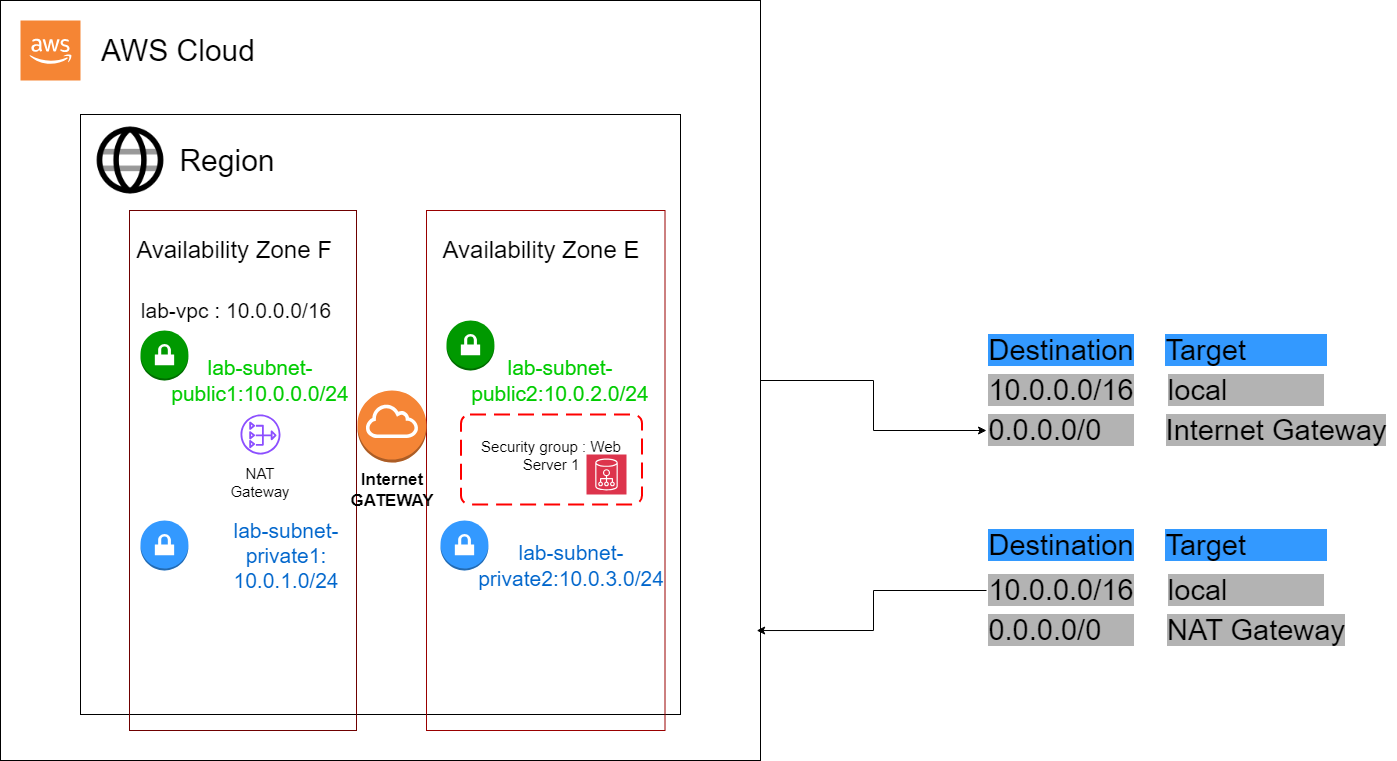

The diagram above was exported from draw.io. Its source (the exported page's mxGraphModel, read from the mxfile embedded in the PNG):
<mxGraphModel dx="2049" dy="1114" grid="1" gridSize="10" guides="1" tooltips="1" connect="1" arrows="1" fold="1" page="1" pageScale="1" pageWidth="827" pageHeight="1169" background="none" math="0" shadow="0">
  <root>
    <mxCell id="0" />
    <mxCell id="1" parent="0" />
    <mxCell id="MbS3ka-xPvPiV293hLtg-27" style="edgeStyle=orthogonalEdgeStyle;rounded=0;orthogonalLoop=1;jettySize=auto;html=1;" edge="1" parent="1" source="MbS3ka-xPvPiV293hLtg-1" target="MbS3ka-xPvPiV293hLtg-37">
      <mxGeometry relative="1" as="geometry">
        <mxPoint x="950" y="570" as="targetPoint" />
      </mxGeometry>
    </mxCell>
    <mxCell id="MbS3ka-xPvPiV293hLtg-1" value="" style="whiteSpace=wrap;html=1;aspect=fixed;" vertex="1" parent="1">
      <mxGeometry x="34" y="170" width="760" height="760" as="geometry" />
    </mxCell>
    <mxCell id="MbS3ka-xPvPiV293hLtg-2" value="" style="whiteSpace=wrap;html=1;aspect=fixed;" vertex="1" parent="1">
      <mxGeometry x="114" y="284" width="600" height="600" as="geometry" />
    </mxCell>
    <mxCell id="MbS3ka-xPvPiV293hLtg-3" value="" style="outlineConnect=0;dashed=0;verticalLabelPosition=bottom;verticalAlign=top;align=center;html=1;shape=mxgraph.aws3.cloud_2;fillColor=#F58534;gradientColor=none;" vertex="1" parent="1">
      <mxGeometry x="54" y="190" width="60" height="60" as="geometry" />
    </mxCell>
    <mxCell id="MbS3ka-xPvPiV293hLtg-11" value="&lt;span style=&quot;font-size: 30px;&quot;&gt;AWS Cloud&lt;/span&gt;" style="text;html=1;strokeColor=none;fillColor=none;align=center;verticalAlign=middle;whiteSpace=wrap;rounded=0;" vertex="1" parent="1">
      <mxGeometry x="114" y="190" width="196" height="60" as="geometry" />
    </mxCell>
    <mxCell id="MbS3ka-xPvPiV293hLtg-12" value="&lt;span style=&quot;font-size: 30px;&quot;&gt;Region&lt;/span&gt;" style="text;html=1;strokeColor=none;fillColor=none;align=center;verticalAlign=middle;whiteSpace=wrap;rounded=0;" vertex="1" parent="1">
      <mxGeometry x="163" y="300" width="196" height="60" as="geometry" />
    </mxCell>
    <mxCell id="MbS3ka-xPvPiV293hLtg-13" value="&lt;span style=&quot;font-size: 24px;&quot;&gt;Availability Zone F&lt;/span&gt;" style="text;html=1;strokeColor=none;fillColor=none;align=center;verticalAlign=middle;whiteSpace=wrap;rounded=0;" vertex="1" parent="1">
      <mxGeometry x="163" y="390" width="210" height="60" as="geometry" />
    </mxCell>
    <mxCell id="MbS3ka-xPvPiV293hLtg-14" value="&lt;span style=&quot;font-size: 24px;&quot;&gt;Availability Zone E&lt;/span&gt;" style="text;html=1;strokeColor=none;fillColor=none;align=center;verticalAlign=middle;whiteSpace=wrap;rounded=0;" vertex="1" parent="1">
      <mxGeometry x="470" y="390" width="210" height="60" as="geometry" />
    </mxCell>
    <mxCell id="MbS3ka-xPvPiV293hLtg-15" value="&lt;font style=&quot;font-size: 21px;&quot;&gt;lab-vpc : 10.0.0.0/16&lt;/font&gt;" style="text;html=1;strokeColor=none;fillColor=none;align=center;verticalAlign=middle;whiteSpace=wrap;rounded=0;" vertex="1" parent="1">
      <mxGeometry x="150" y="450" width="240" height="60" as="geometry" />
    </mxCell>
    <mxCell id="MbS3ka-xPvPiV293hLtg-16" value="&lt;font style=&quot;font-size: 21px;&quot;&gt;lab-subnet-public1:10.0.0.0/24&lt;/font&gt;" style="text;html=1;strokeColor=none;fillColor=none;align=center;verticalAlign=middle;whiteSpace=wrap;rounded=0;fontColor=#00CC00;" vertex="1" parent="1">
      <mxGeometry x="174" y="520" width="240" height="60" as="geometry" />
    </mxCell>
    <mxCell id="MbS3ka-xPvPiV293hLtg-17" value="&lt;font style=&quot;font-size: 21px;&quot;&gt;lab-subnet-private1: 10.0.1.0/24&lt;/font&gt;" style="text;html=1;strokeColor=none;fillColor=none;align=center;verticalAlign=middle;whiteSpace=wrap;rounded=0;fontColor=#0066CC;" vertex="1" parent="1">
      <mxGeometry x="230" y="690" width="180" height="70" as="geometry" />
    </mxCell>
    <mxCell id="MbS3ka-xPvPiV293hLtg-18" value="&lt;font style=&quot;font-size: 21px;&quot;&gt;lab-subnet-public2:10.0.2.0/24&lt;/font&gt;" style="text;html=1;strokeColor=none;fillColor=none;align=center;verticalAlign=middle;whiteSpace=wrap;rounded=0;fontColor=#00CC00;" vertex="1" parent="1">
      <mxGeometry x="474" y="520" width="240" height="60" as="geometry" />
    </mxCell>
    <mxCell id="MbS3ka-xPvPiV293hLtg-19" value="&lt;font color=&quot;#0066cc&quot; style=&quot;font-size: 21px;&quot;&gt;lab-subnet-private2:10.0.3.0/24&lt;/font&gt;" style="text;html=1;strokeColor=none;fillColor=none;align=center;verticalAlign=middle;whiteSpace=wrap;rounded=0;" vertex="1" parent="1">
      <mxGeometry x="550" y="690" width="110" height="90" as="geometry" />
    </mxCell>
    <mxCell id="MbS3ka-xPvPiV293hLtg-20" value="" style="whiteSpace=wrap;html=1;fillColor=none;fontColor=#ffffff;strokeColor=#6F0000;" vertex="1" parent="1">
      <mxGeometry x="163" y="380" width="227" height="520" as="geometry" />
    </mxCell>
    <mxCell id="MbS3ka-xPvPiV293hLtg-21" value="" style="whiteSpace=wrap;html=1;fillColor=none;fontColor=#ffffff;strokeColor=#990000;" vertex="1" parent="1">
      <mxGeometry x="460" y="380" width="238.5" height="520" as="geometry" />
    </mxCell>
    <mxCell id="MbS3ka-xPvPiV293hLtg-23" value="" style="outlineConnect=0;dashed=0;verticalLabelPosition=bottom;verticalAlign=top;align=center;html=1;shape=mxgraph.aws3.vpn_gateway;fillColor=#009900;gradientColor=none;aspect=fixed;" vertex="1" parent="1">
      <mxGeometry x="174" y="500" width="47.91" height="50" as="geometry" />
    </mxCell>
    <mxCell id="MbS3ka-xPvPiV293hLtg-24" value="" style="outlineConnect=0;dashed=0;verticalLabelPosition=bottom;verticalAlign=top;align=center;html=1;shape=mxgraph.aws3.vpn_gateway;fillColor=#3399FF;gradientColor=none;aspect=fixed;" vertex="1" parent="1">
      <mxGeometry x="174" y="690" width="47.91" height="50" as="geometry" />
    </mxCell>
    <mxCell id="MbS3ka-xPvPiV293hLtg-25" value="" style="outlineConnect=0;dashed=0;verticalLabelPosition=bottom;verticalAlign=top;align=center;html=1;shape=mxgraph.aws3.vpn_gateway;fillColor=#009900;gradientColor=none;aspect=fixed;" vertex="1" parent="1">
      <mxGeometry x="480" y="490" width="47.91" height="50" as="geometry" />
    </mxCell>
    <mxCell id="MbS3ka-xPvPiV293hLtg-26" value="" style="outlineConnect=0;dashed=0;verticalLabelPosition=bottom;verticalAlign=top;align=center;html=1;shape=mxgraph.aws3.vpn_gateway;fillColor=#3399FF;gradientColor=none;aspect=fixed;" vertex="1" parent="1">
      <mxGeometry x="474" y="690" width="47.91" height="50" as="geometry" />
    </mxCell>
    <mxCell id="MbS3ka-xPvPiV293hLtg-29" value="" style="shape=image;html=1;verticalAlign=top;verticalLabelPosition=bottom;labelBackgroundColor=#ffffff;imageAspect=0;aspect=fixed;image=https://cdn4.iconfinder.com/data/icons/geosm-e-commerce/18/globe-128.png" vertex="1" parent="1">
      <mxGeometry x="114" y="280" width="100" height="100" as="geometry" />
    </mxCell>
    <mxCell id="MbS3ka-xPvPiV293hLtg-30" value="" style="outlineConnect=0;dashed=0;verticalLabelPosition=bottom;verticalAlign=top;align=center;html=1;shape=mxgraph.aws3.internet_gateway;fillColor=#F58536;gradientColor=none;" vertex="1" parent="1">
      <mxGeometry x="391" y="560" width="69" height="72" as="geometry" />
    </mxCell>
    <mxCell id="MbS3ka-xPvPiV293hLtg-31" value="Internet&lt;br style=&quot;font-size: 17px;&quot;&gt;GATEWAY" style="text;html=1;strokeColor=none;fillColor=none;align=center;verticalAlign=middle;whiteSpace=wrap;rounded=0;fontSize=17;fontStyle=1" vertex="1" parent="1">
      <mxGeometry x="370.5" y="640" width="110" height="40" as="geometry" />
    </mxCell>
    <mxCell id="MbS3ka-xPvPiV293hLtg-32" value="&lt;font style=&quot;font-size: 29px; background-color: rgb(51, 153, 255);&quot;&gt;Destination&lt;/font&gt;" style="text;html=1;strokeColor=none;fillColor=none;align=center;verticalAlign=middle;whiteSpace=wrap;rounded=0;" vertex="1" parent="1">
      <mxGeometry x="1020" y="470" width="150" height="100" as="geometry" />
    </mxCell>
    <mxCell id="MbS3ka-xPvPiV293hLtg-33" value="&lt;span style=&quot;font-size: 29px; background-color: rgb(51, 153, 255);&quot;&gt;Target&amp;nbsp; &amp;nbsp; &amp;nbsp; &amp;nbsp; &amp;nbsp;&amp;nbsp;&lt;/span&gt;" style="text;html=1;strokeColor=none;fillColor=none;align=center;verticalAlign=middle;whiteSpace=wrap;rounded=0;" vertex="1" parent="1">
      <mxGeometry x="1180" y="470" width="200" height="100" as="geometry" />
    </mxCell>
    <mxCell id="MbS3ka-xPvPiV293hLtg-34" value="&lt;font style=&quot;font-size: 29px; background-color: rgb(179, 179, 179);&quot;&gt;10.0.0.0/16&lt;/font&gt;" style="text;html=1;strokeColor=none;fillColor=none;align=center;verticalAlign=middle;whiteSpace=wrap;rounded=0;" vertex="1" parent="1">
      <mxGeometry x="1020" y="510" width="150" height="100" as="geometry" />
    </mxCell>
    <mxCell id="MbS3ka-xPvPiV293hLtg-36" value="&lt;font style=&quot;font-size: 29px; background-color: rgb(179, 179, 179);&quot;&gt;local&amp;nbsp; &amp;nbsp; &amp;nbsp; &amp;nbsp; &amp;nbsp; &amp;nbsp;&amp;nbsp;&lt;/font&gt;" style="text;html=1;strokeColor=none;fillColor=none;align=center;verticalAlign=middle;whiteSpace=wrap;rounded=0;" vertex="1" parent="1">
      <mxGeometry x="1195" y="510" width="170" height="100" as="geometry" />
    </mxCell>
    <mxCell id="MbS3ka-xPvPiV293hLtg-37" value="&lt;font style=&quot;font-size: 29px; background-color: rgb(179, 179, 179);&quot;&gt;0.0.0.0/0&amp;nbsp; &amp;nbsp;&amp;nbsp;&lt;/font&gt;" style="text;html=1;strokeColor=none;fillColor=none;align=center;verticalAlign=middle;whiteSpace=wrap;rounded=0;" vertex="1" parent="1">
      <mxGeometry x="1020" y="550" width="150" height="100" as="geometry" />
    </mxCell>
    <mxCell id="MbS3ka-xPvPiV293hLtg-38" value="&lt;font style=&quot;font-size: 29px; background-color: rgb(179, 179, 179);&quot;&gt;Internet Gateway&lt;/font&gt;" style="text;html=1;strokeColor=none;fillColor=none;align=center;verticalAlign=middle;whiteSpace=wrap;rounded=0;" vertex="1" parent="1">
      <mxGeometry x="1190" y="550" width="240" height="100" as="geometry" />
    </mxCell>
    <mxCell id="MbS3ka-xPvPiV293hLtg-39" value="&lt;font style=&quot;font-size: 29px; background-color: rgb(51, 153, 255);&quot;&gt;Destination&lt;/font&gt;" style="text;html=1;strokeColor=none;fillColor=none;align=center;verticalAlign=middle;whiteSpace=wrap;rounded=0;" vertex="1" parent="1">
      <mxGeometry x="1020" y="665" width="150" height="100" as="geometry" />
    </mxCell>
    <mxCell id="MbS3ka-xPvPiV293hLtg-40" value="&lt;span style=&quot;font-size: 29px; background-color: rgb(51, 153, 255);&quot;&gt;Target&amp;nbsp; &amp;nbsp; &amp;nbsp; &amp;nbsp; &amp;nbsp;&amp;nbsp;&lt;/span&gt;" style="text;html=1;strokeColor=none;fillColor=none;align=center;verticalAlign=middle;whiteSpace=wrap;rounded=0;" vertex="1" parent="1">
      <mxGeometry x="1180" y="665" width="200" height="100" as="geometry" />
    </mxCell>
    <mxCell id="MbS3ka-xPvPiV293hLtg-45" style="edgeStyle=orthogonalEdgeStyle;rounded=0;orthogonalLoop=1;jettySize=auto;html=1;entryX=0.995;entryY=0.829;entryDx=0;entryDy=0;entryPerimeter=0;" edge="1" parent="1" source="MbS3ka-xPvPiV293hLtg-41" target="MbS3ka-xPvPiV293hLtg-1">
      <mxGeometry relative="1" as="geometry">
        <mxPoint x="950" y="760" as="targetPoint" />
      </mxGeometry>
    </mxCell>
    <mxCell id="MbS3ka-xPvPiV293hLtg-41" value="&lt;font style=&quot;font-size: 29px; background-color: rgb(179, 179, 179);&quot;&gt;10.0.0.0/16&lt;/font&gt;" style="text;html=1;strokeColor=none;fillColor=none;align=center;verticalAlign=middle;whiteSpace=wrap;rounded=0;" vertex="1" parent="1">
      <mxGeometry x="1020" y="710" width="150" height="100" as="geometry" />
    </mxCell>
    <mxCell id="MbS3ka-xPvPiV293hLtg-42" value="&lt;font style=&quot;font-size: 29px; background-color: rgb(179, 179, 179);&quot;&gt;local&amp;nbsp; &amp;nbsp; &amp;nbsp; &amp;nbsp; &amp;nbsp; &amp;nbsp;&amp;nbsp;&lt;/font&gt;" style="text;html=1;strokeColor=none;fillColor=none;align=center;verticalAlign=middle;whiteSpace=wrap;rounded=0;" vertex="1" parent="1">
      <mxGeometry x="1195" y="710" width="170" height="100" as="geometry" />
    </mxCell>
    <mxCell id="MbS3ka-xPvPiV293hLtg-43" value="&lt;font style=&quot;font-size: 29px; background-color: rgb(179, 179, 179);&quot;&gt;0.0.0.0/0&amp;nbsp; &amp;nbsp;&amp;nbsp;&lt;/font&gt;" style="text;html=1;strokeColor=none;fillColor=none;align=center;verticalAlign=middle;whiteSpace=wrap;rounded=0;" vertex="1" parent="1">
      <mxGeometry x="1020" y="750" width="150" height="100" as="geometry" />
    </mxCell>
    <mxCell id="MbS3ka-xPvPiV293hLtg-44" value="&lt;font style=&quot;font-size: 29px; background-color: rgb(179, 179, 179);&quot;&gt;NAT Gateway&lt;/font&gt;" style="text;html=1;strokeColor=none;fillColor=none;align=center;verticalAlign=middle;whiteSpace=wrap;rounded=0;" vertex="1" parent="1">
      <mxGeometry x="1170" y="750" width="240" height="100" as="geometry" />
    </mxCell>
    <mxCell id="MbS3ka-xPvPiV293hLtg-46" value="NAT Gateway" style="text;html=1;strokeColor=none;fillColor=none;align=center;verticalAlign=middle;whiteSpace=wrap;rounded=0;fontSize=15;" vertex="1" parent="1">
      <mxGeometry x="254" y="632" width="80" height="40" as="geometry" />
    </mxCell>
    <mxCell id="MbS3ka-xPvPiV293hLtg-47" value="Security group : Web Server 1" style="text;html=1;strokeColor=none;fillColor=none;align=center;verticalAlign=middle;whiteSpace=wrap;rounded=0;fontSize=15;" vertex="1" parent="1">
      <mxGeometry x="510" y="600" width="150" height="50" as="geometry" />
    </mxCell>
    <mxCell id="MbS3ka-xPvPiV293hLtg-48" value="" style="sketch=0;outlineConnect=0;fontColor=#232F3E;gradientColor=none;fillColor=#8C4FFF;strokeColor=none;dashed=0;verticalLabelPosition=bottom;verticalAlign=top;align=center;html=1;fontSize=12;fontStyle=0;aspect=fixed;pointerEvents=1;shape=mxgraph.aws4.nat_gateway;" vertex="1" parent="1">
      <mxGeometry x="274" y="584" width="40" height="40" as="geometry" />
    </mxCell>
    <mxCell id="MbS3ka-xPvPiV293hLtg-49" value="" style="rounded=1;arcSize=10;dashed=1;strokeColor=#ff0000;fillColor=none;gradientColor=none;dashPattern=8 4;strokeWidth=2;" vertex="1" parent="1">
      <mxGeometry x="494.5" y="584" width="181" height="90" as="geometry" />
    </mxCell>
    <mxCell id="MbS3ka-xPvPiV293hLtg-50" value="" style="sketch=0;points=[[0,0,0],[0.25,0,0],[0.5,0,0],[0.75,0,0],[1,0,0],[0,1,0],[0.25,1,0],[0.5,1,0],[0.75,1,0],[1,1,0],[0,0.25,0],[0,0.5,0],[0,0.75,0],[1,0.25,0],[1,0.5,0],[1,0.75,0]];outlineConnect=0;fontColor=#232F3E;fillColor=#DD344C;strokeColor=#ffffff;dashed=0;verticalLabelPosition=bottom;verticalAlign=top;align=center;html=1;fontSize=12;fontStyle=0;aspect=fixed;shape=mxgraph.aws4.resourceIcon;resIcon=mxgraph.aws4.cloud_directory;" vertex="1" parent="1">
      <mxGeometry x="620" y="624" width="40" height="40" as="geometry" />
    </mxCell>
  </root>
</mxGraphModel>